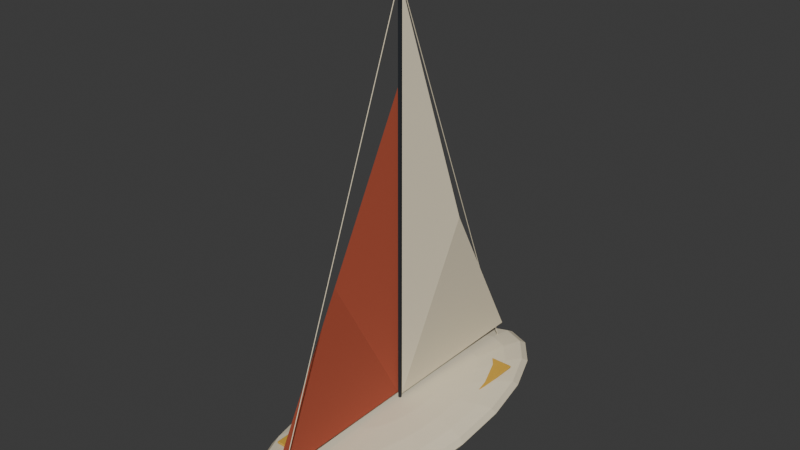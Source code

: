 # Source: sailboat.blend  (saved by Blender 5.2.45; exported with 4.5.12 LTS)
import bpy
from mathutils import Matrix  # noqa: F401  (used for matrix-valued properties, if any)

bpy.ops.wm.read_factory_settings(use_empty=True)
scene = bpy.context.scene
scene.name = 'Scene'

# ---- collections
col_collection = bpy.data.collections.new('Collection'); scene.collection.children.link(col_collection)

# ---- materials (node trees are filled in below, after node groups)
mat_ivory = bpy.data.materials.new('ivory')
mat_ivory.diffuse_color = (0.855, 0.7605, 0.5583, 1.0)
mat_yellow = bpy.data.materials.new('yellow')
mat_yellow.diffuse_color = (0.6724, 0.3916, 0.04519, 1.0)
mat_ink = bpy.data.materials.new('ink')
mat_ink.diffuse_color = (0.01444, 0.0185, 0.02416, 1.0)
mat_red = bpy.data.materials.new('red')
mat_red.diffuse_color = (0.4233, 0.07619, 0.03689, 1.0)

# ---- material node trees
mat_ivory.use_nodes = True; mat_ivory.node_tree.nodes.clear()
_N = mat_ivory.node_tree.nodes; _L = mat_ivory.node_tree.links
n0 = _N.new('ShaderNodeBsdfPrincipled'); n0.name = 'Principled BSDF'; n0.location = (-200, 100)
n0.inputs[0].default_value = (0.855, 0.7605, 0.5583, 1.0)
n0.inputs[2].default_value = 0.82
n0.inputs[10].default_value = 0.005
n1 = _N.new('ShaderNodeOutputMaterial'); n1.name = 'Material Output'; n1.location = (200, 100)
_L.new(n0.outputs[0], n1.inputs[0])
n1.is_active_output = True
mat_yellow.use_nodes = True; mat_yellow.node_tree.nodes.clear()
_N = mat_yellow.node_tree.nodes; _L = mat_yellow.node_tree.links
n0 = _N.new('ShaderNodeBsdfPrincipled'); n0.name = 'Principled BSDF'; n0.location = (-200, 100)
n0.inputs[0].default_value = (0.6724, 0.3916, 0.04519, 1.0)
n0.inputs[2].default_value = 0.82
n0.inputs[10].default_value = 0.005
n1 = _N.new('ShaderNodeOutputMaterial'); n1.name = 'Material Output'; n1.location = (200, 100)
_L.new(n0.outputs[0], n1.inputs[0])
n1.is_active_output = True
mat_ink.use_nodes = True; mat_ink.node_tree.nodes.clear()
_N = mat_ink.node_tree.nodes; _L = mat_ink.node_tree.links
n0 = _N.new('ShaderNodeBsdfPrincipled'); n0.name = 'Principled BSDF'; n0.location = (-200, 100)
n0.inputs[0].default_value = (0.01444, 0.0185, 0.02416, 1.0)
n0.inputs[2].default_value = 0.82
n0.inputs[10].default_value = 0.005
n1 = _N.new('ShaderNodeOutputMaterial'); n1.name = 'Material Output'; n1.location = (200, 100)
_L.new(n0.outputs[0], n1.inputs[0])
n1.is_active_output = True
mat_red.use_nodes = True; mat_red.node_tree.nodes.clear()
_N = mat_red.node_tree.nodes; _L = mat_red.node_tree.links
n0 = _N.new('ShaderNodeBsdfPrincipled'); n0.name = 'Principled BSDF'; n0.location = (-200, 100)
n0.inputs[0].default_value = (0.4233, 0.07619, 0.03689, 1.0)
n0.inputs[2].default_value = 0.82
n0.inputs[10].default_value = 0.005
n1 = _N.new('ShaderNodeOutputMaterial'); n1.name = 'Material Output'; n1.location = (200, 100)
_L.new(n0.outputs[0], n1.inputs[0])
n1.is_active_output = True

# ---- world
world_world = bpy.data.worlds.new('World'); scene.world = world_world
world_world.use_nodes = True; world_world.node_tree.nodes.clear()
_N = world_world.node_tree.nodes; _L = world_world.node_tree.links
n0 = _N.new('ShaderNodeOutputWorld'); n0.name = 'World Output'; n0.location = (200, 100)
n1 = _N.new('ShaderNodeBackground'); n1.name = 'Background'; n1.location = (-200, 100)
n1.inputs[0].default_value = (0.05088, 0.05088, 0.05088, 1.0)
_L.new(n1.outputs[0], n0.inputs[0])
n0.is_active_output = True
world_world.color = (0.05088, 0.05088, 0.05088)
world_world.sun_shadow_jitter_overblur = 0.0

# ---- meshes
me_sphere_004 = bpy.data.meshes.new('Sphere.004')
me_sphere_004.from_pydata([(0.0, 0.0, 0.8), (0.0, 4.702, 0.6472), (0.0, 6.472, 0.4702), (0.0, 7.608, 0.2472), (0.0, 8.0, 0.0), (0.0, 6.472, -0.4702), (0.0, 4.702, -0.6472), (0.0, 0.0, -0.8), (0.3056, 2.351, 0.7608), (0.5812, 4.472, 0.6472), (0.8, 6.155, 0.4702), (0.9405, 7.236, 0.2472), (0.9889, 7.608, 0.0), (0.9405, 7.236, -0.2472), (0.8, 6.155, -0.4702), (0.5812, 4.472, -0.6472), (0.3056, 2.351, -0.7608), (0.5812, 2.0, 0.7608), (1.106, 3.804, 0.6472), (1.522, 5.236, 0.4702), (1.789, 6.155, 0.2472), (1.881, 6.472, 0.0), (1.789, 6.155, -0.2472), (1.522, 5.236, -0.4702), (1.106, 3.804, -0.6472), (0.5812, 2.0, -0.7608), (0.8, 1.453, 0.7608), (1.522, 2.764, 0.6472), (2.094, 3.804, 0.4702), (2.462, 4.472, 0.2472), (2.589, 4.702, 0.0), (2.462, 4.472, -0.2472), (2.094, 3.804, -0.4702), (1.522, 2.764, -0.6472), (0.8, 1.453, -0.7608), (0.9405, 0.7639, 0.7608), (1.789, 1.453, 0.6472), (2.462, 2.0, 0.4702), (2.894, 2.351, 0.2472), (3.043, 2.472, 0.0), (2.894, 2.351, -0.2472), (2.462, 2.0, -0.4702), (1.789, 1.453, -0.6472), (0.9405, 0.7639, -0.7608), (0.9889, 0.0, 0.7608), (1.881, 0.0, 0.6472), (2.589, 1.192e-07, 0.4702), (3.043, 0.0, 0.2472), (3.2, -2.384e-07, 0.0), (3.043, 0.0, -0.2472), (2.589, 1.192e-07, -0.4702), (1.881, 0.0, -0.6472), (0.9889, 0.0, -0.7608), (0.9405, -0.7639, 0.7608), (1.789, -1.453, 0.6472), (2.462, -2.0, 0.4702), (2.894, -2.351, 0.2472), (3.043, -2.472, 0.0), (2.894, -2.351, -0.2472), (2.462, -2.0, -0.4702), (1.789, -1.453, -0.6472), (0.9405, -0.7639, -0.7608), (0.8, -1.453, 0.7608), (1.522, -2.764, 0.6472), (2.094, -3.804, 0.4702), (2.462, -4.472, 0.2472), (2.589, -4.702, 0.0), (2.462, -4.472, -0.2472), (2.094, -3.804, -0.4702), (1.522, -2.764, -0.6472), (0.8, -1.453, -0.7608), (0.5812, -2.0, 0.7608), (1.106, -3.804, 0.6472), (1.522, -5.236, 0.4702), (1.789, -6.155, 0.2472), (1.881, -6.472, 0.0), (1.789, -6.155, -0.2472), (1.522, -5.236, -0.4702), (1.106, -3.804, -0.6472), (0.5812, -2.0, -0.7608), (0.3056, -2.351, 0.7608), (0.5812, -4.472, 0.6472), (0.8, -6.155, 0.4702), (0.9405, -7.236, 0.2472), (0.9889, -7.608, 0.0), (0.9405, -7.236, -0.2472), (0.8, -6.155, -0.4702), (0.5812, -4.472, -0.6472), (0.3056, -2.351, -0.7608), (0.0, -2.472, 0.7608), (-4.768e-08, -4.702, 0.6472), (0.0, -6.472, 0.4702), (-9.537e-08, -7.608, 0.2472), (0.0, -8.0, 0.0), (-9.537e-08, -7.608, -0.2472), (0.0, -6.472, -0.4702), (-4.768e-08, -4.702, -0.6472), (0.0, -2.472, -0.7608), (-0.3056, -2.351, 0.7608), (-0.5812, -4.472, 0.6472), (-0.8, -6.155, 0.4702), (-0.9405, -7.236, 0.2472), (-0.9889, -7.608, 0.0), (-0.9405, -7.236, -0.2472), (-0.8, -6.155, -0.4702), (-0.5812, -4.472, -0.6472), (-0.3056, -2.351, -0.7608), (-0.5812, -2.0, 0.7608), (-1.106, -3.804, 0.6472), (-1.522, -5.236, 0.4702), (-1.789, -6.155, 0.2472), (-1.881, -6.472, 0.0), (-1.789, -6.155, -0.2472), (-1.522, -5.236, -0.4702), (-1.106, -3.804, -0.6472), (-0.5812, -2.0, -0.7608), (-0.8, -1.453, 0.7608), (-1.522, -2.764, 0.6472), (-2.094, -3.804, 0.4702), (-2.462, -4.472, 0.2472), (-2.589, -4.702, 0.0), (-2.462, -4.472, -0.2472), (-2.094, -3.804, -0.4702), (-1.522, -2.764, -0.6472), (-0.8, -1.453, -0.7608), (-0.9405, -0.7639, 0.7608), (-1.789, -1.453, 0.6472), (-2.462, -2.0, 0.4702), (-2.894, -2.351, 0.2472), (-3.043, -2.472, 0.0), (-2.894, -2.351, -0.2472), (-2.462, -2.0, -0.4702), (-1.789, -1.453, -0.6472), (-0.9405, -0.7639, -0.7608), (-0.9889, -5.96e-08, 0.7608), (-1.881, 1.192e-07, 0.6472), (-2.589, 0.0, 0.4702), (-3.043, 2.384e-07, 0.2472), (-3.2, 0.0, 0.0), (-3.043, 2.384e-07, -0.2472), (-2.589, 0.0, -0.4702), (-1.881, 1.192e-07, -0.6472), (-0.9889, -5.96e-08, -0.7608), (-0.9405, 0.7639, 0.7608), (-1.789, 1.453, 0.6472), (-2.462, 2.0, 0.4702), (-2.894, 2.351, 0.2472), (-3.043, 2.472, 0.0), (-2.894, 2.351, -0.2472), (-2.462, 2.0, -0.4702), (-1.789, 1.453, -0.6472), (-0.9405, 0.7639, -0.7608), (-0.8, 1.453, 0.7608), (-1.522, 2.764, 0.6472), (-2.094, 3.804, 0.4702), (-2.462, 4.472, 0.2472), (-2.589, 4.702, 0.0), (-2.462, 4.472, -0.2472), (-2.094, 3.804, -0.4702), (-1.522, 2.764, -0.6472), (-0.8, 1.453, -0.7608), (-0.5812, 2.0, 0.7608), (-1.106, 3.804, 0.6472), (-1.522, 5.236, 0.4702), (-1.789, 6.155, 0.2472), (-1.881, 6.472, 0.0), (-1.789, 6.155, -0.2472), (-1.522, 5.236, -0.4702), (-1.106, 3.804, -0.6472), (-0.5812, 2.0, -0.7608), (-0.3056, 2.351, 0.7608), (-0.5812, 4.472, 0.6472), (-0.8, 6.155, 0.4702), (-0.9405, 7.236, 0.2472), (-0.9889, 7.608, 0.0), (-0.9405, 7.236, -0.2472), (-0.8, 6.155, -0.4702), (-0.5812, 4.472, -0.6472), (-0.3056, 2.351, -0.7608), (-2.384e-08, 2.472, 0.7608), (9.537e-08, 7.608, -0.2472), (-2.384e-08, 2.472, -0.7608)], [], [(180, 4, 12, 13), (2, 1, 9, 10), (7, 181, 16), (5, 180, 13, 14), (3, 2, 10, 11), (179, 0, 8), (6, 5, 14, 15), (4, 3, 11, 12), (1, 179, 8, 9), (181, 6, 15, 16), (10, 9, 18, 19), (7, 16, 25), (14, 13, 22, 23), (11, 10, 19, 20), (8, 0, 17), (15, 14, 23, 24), (12, 11, 20, 21), (9, 8, 17, 18), (16, 15, 24, 25), (13, 12, 21, 22), (25, 24, 33, 34), (22, 21, 30, 31), (19, 18, 27, 28), (7, 25, 34), (23, 22, 31, 32), (20, 19, 28, 29), (17, 0, 26), (24, 23, 32, 33), (21, 20, 29, 30), (18, 17, 26, 27), (30, 29, 38, 39), (27, 26, 35, 36), (34, 33, 42, 43), (31, 30, 39, 40), (28, 27, 36, 37), (7, 34, 43), (32, 31, 40, 41), (29, 28, 37, 38), (26, 0, 35), (33, 32, 41, 42), (35, 0, 44), (42, 41, 50, 51), (39, 38, 47, 48), (36, 35, 44, 45), (43, 42, 51, 52), (40, 39, 48, 49), (37, 36, 45, 46), (7, 43, 52), (41, 40, 49, 50), (38, 37, 46, 47), (47, 46, 55, 56), (44, 0, 53), (51, 50, 59, 60), (48, 47, 56, 57), (45, 44, 53, 54), (52, 51, 60, 61), (49, 48, 57, 58), (46, 45, 54, 55), (7, 52, 61), (50, 49, 58, 59), (7, 61, 70), (59, 58, 67, 68), (56, 55, 64, 65), (53, 0, 62), (60, 59, 68, 69), (57, 56, 65, 66), (54, 53, 62, 63), (61, 60, 69, 70), (58, 57, 66, 67), (55, 54, 63, 64), (67, 66, 75, 76), (64, 63, 72, 73), (7, 70, 79), (68, 67, 76, 77), (65, 64, 73, 74), (62, 0, 71), (69, 68, 77, 78), (66, 65, 74, 75), (63, 62, 71, 72), (70, 69, 78, 79), (72, 71, 80, 81), (79, 78, 87, 88), (76, 75, 84, 85), (73, 72, 81, 82), (7, 79, 88), (77, 76, 85, 86), (74, 73, 82, 83), (71, 0, 80), (78, 77, 86, 87), (75, 74, 83, 84), (84, 83, 92, 93), (81, 80, 89, 90), (88, 87, 96, 97), (85, 84, 93, 94), (82, 81, 90, 91), (7, 88, 97), (86, 85, 94, 95), (83, 82, 91, 92), (80, 0, 89), (87, 86, 95, 96), (89, 0, 98), (96, 95, 104, 105), (93, 92, 101, 102), (90, 89, 98, 99), (97, 96, 105, 106), (94, 93, 102, 103), (91, 90, 99, 100), (7, 97, 106), (95, 94, 103, 104), (92, 91, 100, 101), (104, 103, 112, 113), (101, 100, 109, 110), (98, 0, 107), (105, 104, 113, 114), (102, 101, 110, 111), (99, 98, 107, 108), (106, 105, 114, 115), (103, 102, 111, 112), (100, 99, 108, 109), (7, 106, 115), (109, 108, 117, 118), (7, 115, 124), (113, 112, 121, 122), (110, 109, 118, 119), (107, 0, 116), (114, 113, 122, 123), (111, 110, 119, 120), (108, 107, 116, 117), (115, 114, 123, 124), (112, 111, 120, 121), (121, 120, 129, 130), (118, 117, 126, 127), (7, 124, 133), (122, 121, 130, 131), (119, 118, 127, 128), (116, 0, 125), (123, 122, 131, 132), (120, 119, 128, 129), (117, 116, 125, 126), (124, 123, 132, 133), (126, 125, 134, 135), (133, 132, 141, 142), (130, 129, 138, 139), (127, 126, 135, 136), (7, 133, 142), (131, 130, 139, 140), (128, 127, 136, 137), (125, 0, 134), (132, 131, 140, 141), (129, 128, 137, 138), (141, 140, 149, 150), (138, 137, 146, 147), (135, 134, 143, 144), (142, 141, 150, 151), (139, 138, 147, 148), (136, 135, 144, 145), (7, 142, 151), (140, 139, 148, 149), (137, 136, 145, 146), (134, 0, 143), (146, 145, 154, 155), (143, 0, 152), (150, 149, 158, 159), (147, 146, 155, 156), (144, 143, 152, 153), (151, 150, 159, 160), (148, 147, 156, 157), (145, 144, 153, 154), (7, 151, 160), (149, 148, 157, 158), (158, 157, 166, 167), (155, 154, 163, 164), (152, 0, 161), (159, 158, 167, 168), (156, 155, 164, 165), (153, 152, 161, 162), (160, 159, 168, 169), (157, 156, 165, 166), (154, 153, 162, 163), (7, 160, 169), (163, 162, 171, 172), (7, 169, 178), (167, 166, 175, 176), (164, 163, 172, 173), (161, 0, 170), (168, 167, 176, 177), (165, 164, 173, 174), (162, 161, 170, 171), (169, 168, 177, 178), (166, 165, 174, 175), (178, 177, 6, 181), (175, 174, 4, 180), (172, 171, 1, 2), (7, 178, 181), (176, 175, 180, 5), (173, 172, 2, 3), (170, 0, 179), (177, 176, 5, 6), (174, 173, 3, 4), (171, 170, 179, 1)])
_uv = me_sphere_004.uv_layers.new(name='UVMap')
_uv.uv.foreach_set('vector', [0.75, 0.4, 0.75, 0.5, 0.7, 0.5, 0.7, 0.4, 0.75, 0.7, 0.75, 0.8, 0.7, 0.8, 0.7, 0.7, 0.725, 5.96e-08, 0.75, 0.1, 0.7, 0.1, 0.75, 0.3, 0.75, 0.4, 0.7, 0.4, 0.7, 0.3, 0.75, 0.6, 0.75, 0.7, 0.7, 0.7, 0.7, 0.6, 0.75, 0.9, 0.725, 1.0, 0.7, 0.9, 0.75, 0.2, 0.75, 0.3, 0.7, 0.3, 0.7, 0.2, 0.75, 0.5, 0.75, 0.6, 0.7, 0.6, 0.7, 0.5, 0.75, 0.8, 0.75, 0.9, 0.7, 0.9, 0.7, 0.8, 0.75, 0.1, 0.75, 0.2, 0.7, 0.2, 0.7, 0.1, 0.7, 0.7, 0.7, 0.8, 0.65, 0.8, 0.65, 0.7, 0.675, 5.96e-08, 0.7, 0.1, 0.65, 0.1, 0.7, 0.3, 0.7, 0.4, 0.65, 0.4, 0.65, 0.3, 0.7, 0.6, 0.7, 0.7, 0.65, 0.7, 0.65, 0.6, 0.7, 0.9, 0.675, 1.0, 0.65, 0.9, 0.7, 0.2, 0.7, 0.3, 0.65, 0.3, 0.65, 0.2, 0.7, 0.5, 0.7, 0.6, 0.65, 0.6, 0.65, 0.5, 0.7, 0.8, 0.7, 0.9, 0.65, 0.9, 0.65, 0.8, 0.7, 0.1, 0.7, 0.2, 0.65, 0.2, 0.65, 0.1, 0.7, 0.4, 0.7, 0.5, 0.65, 0.5, 0.65, 0.4, 0.65, 0.1, 0.65, 0.2, 0.6, 0.2, 0.6, 0.1, 0.65, 0.4, 0.65, 0.5, 0.6, 0.5, 0.6, 0.4, 0.65, 0.7, 0.65, 0.8, 0.6, 0.8, 0.6, 0.7, 0.625, 5.96e-08, 0.65, 0.1, 0.6, 0.1, 0.65, 0.3, 0.65, 0.4, 0.6, 0.4, 0.6, 0.3, 0.65, 0.6, 0.65, 0.7, 0.6, 0.7, 0.6, 0.6, 0.65, 0.9, 0.625, 1.0, 0.6, 0.9, 0.65, 0.2, 0.65, 0.3, 0.6, 0.3, 0.6, 0.2, 0.65, 0.5, 0.65, 0.6, 0.6, 0.6, 0.6, 0.5, 0.65, 0.8, 0.65, 0.9, 0.6, 0.9, 0.6, 0.8, 0.6, 0.5, 0.6, 0.6, 0.55, 0.6, 0.55, 0.5, 0.6, 0.8, 0.6, 0.9, 0.55, 0.9, 0.55, 0.8, 0.6, 0.1, 0.6, 0.2, 0.55, 0.2, 0.55, 0.1, 0.6, 0.4, 0.6, 0.5, 0.55, 0.5, 0.55, 0.4, 0.6, 0.7, 0.6, 0.8, 0.55, 0.8, 0.55, 0.7, 0.575, 5.96e-08, 0.6, 0.1, 0.55, 0.1, 0.6, 0.3, 0.6, 0.4, 0.55, 0.4, 0.55, 0.3, 0.6, 0.6, 0.6, 0.7, 0.55, 0.7, 0.55, 0.6, 0.6, 0.9, 0.575, 1.0, 0.55, 0.9, 0.6, 0.2, 0.6, 0.3, 0.55, 0.3, 0.55, 0.2, 0.55, 0.9, 0.525, 1.0, 0.5, 0.9, 0.55, 0.2, 0.55, 0.3, 0.5, 0.3, 0.5, 0.2, 0.55, 0.5, 0.55, 0.6, 0.5, 0.6, 0.5, 0.5, 0.55, 0.8, 0.55, 0.9, 0.5, 0.9, 0.5, 0.8, 0.55, 0.1, 0.55, 0.2, 0.5, 0.2, 0.5, 0.1, 0.55, 0.4, 0.55, 0.5, 0.5, 0.5, 0.5, 0.4, 0.55, 0.7, 0.55, 0.8, 0.5, 0.8, 0.5, 0.7, 0.525, 5.96e-08, 0.55, 0.1, 0.5, 0.1, 0.55, 0.3, 0.55, 0.4, 0.5, 0.4, 0.5, 0.3, 0.55, 0.6, 0.55, 0.7, 0.5, 0.7, 0.5, 0.6, 0.5, 0.6, 0.5, 0.7, 0.45, 0.7, 0.45, 0.6, 0.5, 0.9, 0.475, 1.0, 0.45, 0.9, 0.5, 0.2, 0.5, 0.3, 0.45, 0.3, 0.45, 0.2, 0.5, 0.5, 0.5, 0.6, 0.45, 0.6, 0.45, 0.5, 0.5, 0.8, 0.5, 0.9, 0.45, 0.9, 0.45, 0.8, 0.5, 0.1, 0.5, 0.2, 0.45, 0.2, 0.45, 0.1, 0.5, 0.4, 0.5, 0.5, 0.45, 0.5, 0.45, 0.4, 0.5, 0.7, 0.5, 0.8, 0.45, 0.8, 0.45, 0.7, 0.475, 5.96e-08, 0.5, 0.1, 0.45, 0.1, 0.5, 0.3, 0.5, 0.4, 0.45, 0.4, 0.45, 0.3, 0.425, 5.96e-08, 0.45, 0.1, 0.4, 0.1, 0.45, 0.3, 0.45, 0.4, 0.4, 0.4, 0.4, 0.3, 0.45, 0.6, 0.45, 0.7, 0.4, 0.7, 0.4, 0.6, 0.45, 0.9, 0.425, 1.0, 0.4, 0.9, 0.45, 0.2, 0.45, 0.3, 0.4, 0.3, 0.4, 0.2, 0.45, 0.5, 0.45, 0.6, 0.4, 0.6, 0.4, 0.5, 0.45, 0.8, 0.45, 0.9, 0.4, 0.9, 0.4, 0.8, 0.45, 0.1, 0.45, 0.2, 0.4, 0.2, 0.4, 0.1, 0.45, 0.4, 0.45, 0.5, 0.4, 0.5, 0.4, 0.4, 0.45, 0.7, 0.45, 0.8, 0.4, 0.8, 0.4, 0.7, 0.4, 0.4, 0.4, 0.5, 0.35, 0.5, 0.35, 0.4, 0.4, 0.7, 0.4, 0.8, 0.35, 0.8, 0.35, 0.7, 0.375, 5.96e-08, 0.4, 0.1, 0.35, 0.1, 0.4, 0.3, 0.4, 0.4, 0.35, 0.4, 0.35, 0.3, 0.4, 0.6, 0.4, 0.7, 0.35, 0.7, 0.35, 0.6, 0.4, 0.9, 0.375, 1.0, 0.35, 0.9, 0.4, 0.2, 0.4, 0.3, 0.35, 0.3, 0.35, 0.2, 0.4, 0.5, 0.4, 0.6, 0.35, 0.6, 0.35, 0.5, 0.4, 0.8, 0.4, 0.9, 0.35, 0.9, 0.35, 0.8, 0.4, 0.1, 0.4, 0.2, 0.35, 0.2, 0.35, 0.1, 0.35, 0.8, 0.35, 0.9, 0.3, 0.9, 0.3, 0.8, 0.35, 0.1, 0.35, 0.2, 0.3, 0.2, 0.3, 0.1, 0.35, 0.4, 0.35, 0.5, 0.3, 0.5, 0.3, 0.4, 0.35, 0.7, 0.35, 0.8, 0.3, 0.8, 0.3, 0.7, 0.325, 5.96e-08, 0.35, 0.1, 0.3, 0.1, 0.35, 0.3, 0.35, 0.4, 0.3, 0.4, 0.3, 0.3, 0.35, 0.6, 0.35, 0.7, 0.3, 0.7, 0.3, 0.6, 0.35, 0.9, 0.325, 1.0, 0.3, 0.9, 0.35, 0.2, 0.35, 0.3, 0.3, 0.3, 0.3, 0.2, 0.35, 0.5, 0.35, 0.6, 0.3, 0.6, 0.3, 0.5, 0.3, 0.5, 0.3, 0.6, 0.25, 0.6, 0.25, 0.5, 0.3, 0.8, 0.3, 0.9, 0.25, 0.9, 0.25, 0.8, 0.3, 0.1, 0.3, 0.2, 0.25, 0.2, 0.25, 0.1, 0.3, 0.4, 0.3, 0.5, 0.25, 0.5, 0.25, 0.4, 0.3, 0.7, 0.3, 0.8, 0.25, 0.8, 0.25, 0.7, 0.275, 5.96e-08, 0.3, 0.1, 0.25, 0.1, 0.3, 0.3, 0.3, 0.4, 0.25, 0.4, 0.25, 0.3, 0.3, 0.6, 0.3, 0.7, 0.25, 0.7, 0.25, 0.6, 0.3, 0.9, 0.275, 1.0, 0.25, 0.9, 0.3, 0.2, 0.3, 0.3, 0.25, 0.3, 0.25, 0.2, 0.25, 0.9, 0.225, 1.0, 0.2, 0.9, 0.25, 0.2, 0.25, 0.3, 0.2, 0.3, 0.2, 0.2, 0.25, 0.5, 0.25, 0.6, 0.2, 0.6, 0.2, 0.5, 0.25, 0.8, 0.25, 0.9, 0.2, 0.9, 0.2, 0.8, 0.25, 0.1, 0.25, 0.2, 0.2, 0.2, 0.2, 0.1, 0.25, 0.4, 0.25, 0.5, 0.2, 0.5, 0.2, 0.4, 0.25, 0.7, 0.25, 0.8, 0.2, 0.8, 0.2, 0.7, 0.225, 5.96e-08, 0.25, 0.1, 0.2, 0.1, 0.25, 0.3, 0.25, 0.4, 0.2, 0.4, 0.2, 0.3, 0.25, 0.6, 0.25, 0.7, 0.2, 0.7, 0.2, 0.6, 0.2, 0.3, 0.2, 0.4, 0.15, 0.4, 0.15, 0.3, 0.2, 0.6, 0.2, 0.7, 0.15, 0.7, 0.15, 0.6, 0.2, 0.9, 0.175, 1.0, 0.15, 0.9, 0.2, 0.2, 0.2, 0.3, 0.15, 0.3, 0.15, 0.2, 0.2, 0.5, 0.2, 0.6, 0.15, 0.6, 0.15, 0.5, 0.2, 0.8, 0.2, 0.9, 0.15, 0.9, 0.15, 0.8, 0.2, 0.1, 0.2, 0.2, 0.15, 0.2, 0.15, 0.1, 0.2, 0.4, 0.2, 0.5, 0.15, 0.5, 0.15, 0.4, 0.2, 0.7, 0.2, 0.8, 0.15, 0.8, 0.15, 0.7, 0.175, 5.96e-08, 0.2, 0.1, 0.15, 0.1, 0.15, 0.7, 0.15, 0.8, 0.1, 0.8, 0.1, 0.7, 0.125, 5.96e-08, 0.15, 0.1, 0.1, 0.1, 0.15, 0.3, 0.15, 0.4, 0.1, 0.4, 0.1, 0.3, 0.15, 0.6, 0.15, 0.7, 0.1, 0.7, 0.1, 0.6, 0.15, 0.9, 0.125, 1.0, 0.1, 0.9, 0.15, 0.2, 0.15, 0.3, 0.1, 0.3, 0.1, 0.2, 0.15, 0.5, 0.15, 0.6, 0.1, 0.6, 0.1, 0.5, 0.15, 0.8, 0.15, 0.9, 0.1, 0.9, 0.1, 0.8, 0.15, 0.1, 0.15, 0.2, 0.1, 0.2, 0.1, 0.1, 0.15, 0.4, 0.15, 0.5, 0.1, 0.5, 0.1, 0.4, 0.1, 0.4, 0.1, 0.5, 0.05, 0.5, 0.05, 0.4, 0.1, 0.7, 0.1, 0.8, 0.05, 0.8, 0.05, 0.7, 0.075, 5.96e-08, 0.1, 0.1, 0.05, 0.1, 0.1, 0.3, 0.1, 0.4, 0.05, 0.4, 0.05, 0.3, 0.1, 0.6, 0.1, 0.7, 0.05, 0.7, 0.05, 0.6, 0.1, 0.9, 0.075, 1.0, 0.05, 0.9, 0.1, 0.2, 0.1, 0.3, 0.05, 0.3, 0.05, 0.2, 0.1, 0.5, 0.1, 0.6, 0.05, 0.6, 0.05, 0.5, 0.1, 0.8, 0.1, 0.9, 0.05, 0.9, 0.05, 0.8, 0.1, 0.1, 0.1, 0.2, 0.05, 0.2, 0.05, 0.1, 0.05, 0.8, 0.05, 0.9, 2.98e-08, 0.9, 0.0, 0.8, 0.05, 0.1, 0.05, 0.2, 0.0, 0.2, 2.98e-08, 0.1, 0.05, 0.4, 0.05, 0.5, 0.0, 0.5, 0.0, 0.4, 0.05, 0.7, 0.05, 0.8, 0.0, 0.8, 0.0, 0.7, 0.025, 5.96e-08, 0.05, 0.1, 2.98e-08, 0.1, 0.05, 0.3, 0.05, 0.4, 0.0, 0.4, 0.0, 0.3, 0.05, 0.6, 0.05, 0.7, 0.0, 0.7, 0.0, 0.6, 0.05, 0.9, 0.025, 1.0, 2.98e-08, 0.9, 0.05, 0.2, 0.05, 0.3, 0.0, 0.3, 0.0, 0.2, 0.05, 0.5, 0.05, 0.6, 0.0, 0.6, 0.0, 0.5, 1.0, 0.2, 1.0, 0.3, 0.95, 0.3, 0.95, 0.2, 1.0, 0.5, 1.0, 0.6, 0.95, 0.6, 0.95, 0.5, 1.0, 0.8, 1.0, 0.9, 0.95, 0.9, 0.95, 0.8, 1.0, 0.1, 1.0, 0.2, 0.95, 0.2, 0.95, 0.1, 1.0, 0.4, 1.0, 0.5, 0.95, 0.5, 0.95, 0.4, 1.0, 0.7, 1.0, 0.8, 0.95, 0.8, 0.95, 0.7, 0.975, 5.96e-08, 1.0, 0.1, 0.95, 0.1, 1.0, 0.3, 1.0, 0.4, 0.95, 0.4, 0.95, 0.3, 1.0, 0.6, 1.0, 0.7, 0.95, 0.7, 0.95, 0.6, 1.0, 0.9, 0.975, 1.0, 0.95, 0.9, 0.95, 0.6, 0.95, 0.7, 0.9, 0.7, 0.9, 0.6, 0.95, 0.9, 0.925, 1.0, 0.9, 0.9, 0.95, 0.2, 0.95, 0.3, 0.9, 0.3, 0.9, 0.2, 0.95, 0.5, 0.95, 0.6, 0.9, 0.6, 0.9, 0.5, 0.95, 0.8, 0.95, 0.9, 0.9, 0.9, 0.9, 0.8, 0.95, 0.1, 0.95, 0.2, 0.9, 0.2, 0.9, 0.1, 0.95, 0.4, 0.95, 0.5, 0.9, 0.5, 0.9, 0.4, 0.95, 0.7, 0.95, 0.8, 0.9, 0.8, 0.9, 0.7, 0.925, 5.96e-08, 0.95, 0.1, 0.9, 0.1, 0.95, 0.3, 0.95, 0.4, 0.9, 0.4, 0.9, 0.3, 0.9, 0.3, 0.9, 0.4, 0.85, 0.4, 0.85, 0.3, 0.9, 0.6, 0.9, 0.7, 0.85, 0.7, 0.85, 0.6, 0.9, 0.9, 0.875, 1.0, 0.85, 0.9, 0.9, 0.2, 0.9, 0.3, 0.85, 0.3, 0.85, 0.2, 0.9, 0.5, 0.9, 0.6, 0.85, 0.6, 0.85, 0.5, 0.9, 0.8, 0.9, 0.9, 0.85, 0.9, 0.85, 0.8, 0.9, 0.1, 0.9, 0.2, 0.85, 0.2, 0.85, 0.1, 0.9, 0.4, 0.9, 0.5, 0.85, 0.5, 0.85, 0.4, 0.9, 0.7, 0.9, 0.8, 0.85, 0.8, 0.85, 0.7, 0.875, 5.96e-08, 0.9, 0.1, 0.85, 0.1, 0.85, 0.7, 0.85, 0.8, 0.8, 0.8, 0.8, 0.7, 0.825, 5.96e-08, 0.85, 0.1, 0.8, 0.1, 0.85, 0.3, 0.85, 0.4, 0.8, 0.4, 0.8, 0.3, 0.85, 0.6, 0.85, 0.7, 0.8, 0.7, 0.8, 0.6, 0.85, 0.9, 0.825, 1.0, 0.8, 0.9, 0.85, 0.2, 0.85, 0.3, 0.8, 0.3, 0.8, 0.2, 0.85, 0.5, 0.85, 0.6, 0.8, 0.6, 0.8, 0.5, 0.85, 0.8, 0.85, 0.9, 0.8, 0.9, 0.8, 0.8, 0.85, 0.1, 0.85, 0.2, 0.8, 0.2, 0.8, 0.1, 0.85, 0.4, 0.85, 0.5, 0.8, 0.5, 0.8, 0.4, 0.8, 0.1, 0.8, 0.2, 0.75, 0.2, 0.75, 0.1, 0.8, 0.4, 0.8, 0.5, 0.75, 0.5, 0.75, 0.4, 0.8, 0.7, 0.8, 0.8, 0.75, 0.8, 0.75, 0.7, 0.775, 5.96e-08, 0.8, 0.1, 0.75, 0.1, 0.8, 0.3, 0.8, 0.4, 0.75, 0.4, 0.75, 0.3, 0.8, 0.6, 0.8, 0.7, 0.75, 0.7, 0.75, 0.6, 0.8, 0.9, 0.775, 1.0, 0.75, 0.9, 0.8, 0.2, 0.8, 0.3, 0.75, 0.3, 0.75, 0.2, 0.8, 0.5, 0.8, 0.6, 0.75, 0.6, 0.75, 0.5, 0.8, 0.8, 0.8, 0.9, 0.75, 0.9, 0.75, 0.8])
me_sphere_004.materials.append(mat_ivory)
me_sphere_004.update()
me_cube_205 = bpy.data.meshes.new('Cube.205')
me_cube_205.from_pydata([(-2.0, -5.0, -0.05), (-2.0, -5.0, 0.05), (-2.0, 5.0, -0.05), (-2.0, 5.0, 0.05), (2.0, -5.0, -0.05), (2.0, -5.0, 0.05), (2.0, 5.0, -0.05), (2.0, 5.0, 0.05)], [], [(0, 1, 3, 2), (2, 3, 7, 6), (6, 7, 5, 4), (4, 5, 1, 0), (2, 6, 4, 0), (7, 3, 1, 5)])
_uv = me_cube_205.uv_layers.new(name='UVMap')
_uv.uv.foreach_set('vector', [0.375, 0.0, 0.625, 0.0, 0.625, 0.25, 0.375, 0.25, 0.375, 0.25, 0.625, 0.25, 0.625, 0.5, 0.375, 0.5, 0.375, 0.5, 0.625, 0.5, 0.625, 0.75, 0.375, 0.75, 0.375, 0.75, 0.625, 0.75, 0.625, 1.0, 0.375, 1.0, 0.125, 0.5, 0.375, 0.5, 0.375, 0.75, 0.125, 0.75, 0.625, 0.5, 0.875, 0.5, 0.875, 0.75, 0.625, 0.75])
me_cube_205.materials.append(mat_yellow)
me_cube_205.update()
me_cube_206 = bpy.data.meshes.new('Cube.206')
me_cube_206.from_pydata([(-0.055, -0.055, -8.85), (-0.055, -0.055, 8.85), (-0.055, 0.055, -8.85), (-0.055, 0.055, 8.85), (0.055, -0.055, -8.85), (0.055, -0.055, 8.85), (0.055, 0.055, -8.85), (0.055, 0.055, 8.85)], [], [(0, 1, 3, 2), (2, 3, 7, 6), (6, 7, 5, 4), (4, 5, 1, 0), (2, 6, 4, 0), (7, 3, 1, 5)])
_uv = me_cube_206.uv_layers.new(name='UVMap')
_uv.uv.foreach_set('vector', [0.375, 0.0, 0.625, 0.0, 0.625, 0.25, 0.375, 0.25, 0.375, 0.25, 0.625, 0.25, 0.625, 0.5, 0.375, 0.5, 0.375, 0.5, 0.625, 0.5, 0.625, 0.75, 0.375, 0.75, 0.375, 0.75, 0.625, 0.75, 0.625, 1.0, 0.375, 1.0, 0.125, 0.5, 0.375, 0.5, 0.375, 0.75, 0.125, 0.75, 0.625, 0.5, 0.875, 0.5, 0.875, 0.75, 0.625, 0.75])
me_cube_206.materials.append(mat_ink)
me_cube_206.update()
me_mainsail = bpy.data.meshes.new('MainSail')
me_mainsail.from_pydata([(0.1, 0.0, 17.6), (0.6, 2.9, 8.0), (0.1, 7.0, 1.0), (0.1, 0.0, 1.0)], [], [(0, 1, 3), (1, 2, 3)])
me_mainsail.materials.append(mat_ivory)
me_mainsail.update()
me_foresail = bpy.data.meshes.new('ForeSail')
me_foresail.from_pydata([(-0.1, 0.0, 14.0), (-0.6, -3.0, 7.0), (-0.1, -7.0, 1.0), (-0.1, 0.0, 1.0)], [], [(0, 3, 1), (1, 3, 2)])
me_foresail.materials.append(mat_red)
me_foresail.update()
me_cube_207 = bpy.data.meshes.new('Cube.207')
me_cube_207.from_pydata([(-0.0125, -0.0125, -9.657), (-0.0125, -0.0125, 9.657), (-0.0125, 0.0125, -9.657), (-0.0125, 0.0125, 9.657), (0.0125, -0.0125, -9.657), (0.0125, -0.0125, 9.657), (0.0125, 0.0125, -9.657), (0.0125, 0.0125, 9.657)], [], [(0, 1, 3, 2), (2, 3, 7, 6), (6, 7, 5, 4), (4, 5, 1, 0), (2, 6, 4, 0), (7, 3, 1, 5)])
_uv = me_cube_207.uv_layers.new(name='UVMap')
_uv.uv.foreach_set('vector', [0.375, 0.0, 0.625, 0.0, 0.625, 0.25, 0.375, 0.25, 0.375, 0.25, 0.625, 0.25, 0.625, 0.5, 0.375, 0.5, 0.375, 0.5, 0.625, 0.5, 0.625, 0.75, 0.375, 0.75, 0.375, 0.75, 0.625, 0.75, 0.625, 1.0, 0.375, 1.0, 0.125, 0.5, 0.375, 0.5, 0.375, 0.75, 0.125, 0.75, 0.625, 0.5, 0.875, 0.5, 0.875, 0.75, 0.625, 0.75])
me_cube_207.materials.append(mat_ivory)
me_cube_207.update()
me_cube_208 = bpy.data.meshes.new('Cube.208')
me_cube_208.from_pydata([(-0.0125, -0.0125, -9.657), (-0.0125, -0.0125, 9.657), (-0.0125, 0.0125, -9.657), (-0.0125, 0.0125, 9.657), (0.0125, -0.0125, -9.657), (0.0125, -0.0125, 9.657), (0.0125, 0.0125, -9.657), (0.0125, 0.0125, 9.657)], [], [(0, 1, 3, 2), (2, 3, 7, 6), (6, 7, 5, 4), (4, 5, 1, 0), (2, 6, 4, 0), (7, 3, 1, 5)])
_uv = me_cube_208.uv_layers.new(name='UVMap')
_uv.uv.foreach_set('vector', [0.375, 0.0, 0.625, 0.0, 0.625, 0.25, 0.375, 0.25, 0.375, 0.25, 0.625, 0.25, 0.625, 0.5, 0.375, 0.5, 0.375, 0.5, 0.625, 0.5, 0.625, 0.75, 0.375, 0.75, 0.375, 0.75, 0.625, 0.75, 0.625, 1.0, 0.375, 1.0, 0.125, 0.5, 0.375, 0.5, 0.375, 0.75, 0.125, 0.75, 0.625, 0.5, 0.875, 0.5, 0.875, 0.75, 0.625, 0.75])
me_cube_208.materials.append(mat_ivory)
me_cube_208.update()

# ---- objects
ob_hull = bpy.data.objects.new('Hull', me_sphere_004)
ob_deck = bpy.data.objects.new('Deck', me_cube_205)
ob_mast = bpy.data.objects.new('Mast', me_cube_206)
ob_mainsail = bpy.data.objects.new('MainSail', me_mainsail)
ob_foresail = bpy.data.objects.new('ForeSail', me_foresail)
ob_rigging = bpy.data.objects.new('Rigging', me_cube_207)
ob_rigging_001 = bpy.data.objects.new('Rigging.001', me_cube_208)

# ---- transforms, parenting, visibility, modifiers, constraints
ob_hull.location = (0.0, 0.0, 0.0)
ob_deck.location = (0.0, 0.0, 0.5)
_m = ob_deck.modifiers.new('Authored edge radius', 'BEVEL')
_m.width = 0.04
_m.width_pct = 0.04
_m.segments = 3
_m = ob_deck.modifiers.new('Weighted body normals', 'WEIGHTED_NORMAL')
ob_mast.location = (0.0, 0.0, 9.15)
ob_mast.rotation_euler = (0.0, -0.0, 3.142)
_m = ob_mast.modifiers.new('Authored edge radius', 'BEVEL')
_m.width = 0.0165
_m.width_pct = 0.0165
_m.segments = 3
_m = ob_mast.modifiers.new('Weighted body normals', 'WEIGHTED_NORMAL')
ob_mainsail.location = (0.0, 0.0, 0.0)
ob_foresail.location = (0.0, 0.0, 0.0)
ob_rigging.location = (0.0, -3.5, 9.0)
ob_rigging.rotation_euler = (2.771, -0.0, 0.0)
_m = ob_rigging.modifiers.new('Authored edge radius', 'BEVEL')
_m.width = 0.00375
_m.width_pct = 0.00375
_m.segments = 3
_m = ob_rigging.modifiers.new('Weighted body normals', 'WEIGHTED_NORMAL')
ob_rigging_001.location = (0.0, 3.5, 9.0)
ob_rigging_001.rotation_euler = (-0.3709, 3.142, 1.407e-07)
_m = ob_rigging_001.modifiers.new('Authored edge radius', 'BEVEL')
_m.width = 0.00375
_m.width_pct = 0.00375
_m.segments = 3
_m = ob_rigging_001.modifiers.new('Weighted body normals', 'WEIGHTED_NORMAL')

# ---- collection membership
col_collection.objects.link(ob_hull)
col_collection.objects.link(ob_deck)
col_collection.objects.link(ob_mast)
col_collection.objects.link(ob_mainsail)
col_collection.objects.link(ob_foresail)
col_collection.objects.link(ob_rigging)
col_collection.objects.link(ob_rigging_001)

# ---- scene / render settings (as saved in the file)
scene.frame_start = 1; scene.frame_end = 250; scene.frame_set(1)
scene.render.engine = 'BLENDER_EEVEE_NEXT'
scene.render.bake_bias = 0.0
scene.render.bake_samples = 0
scene.render.compositor_device = 'GPU'
scene.eevee.use_volume_custom_range = False
scene.eevee.fast_gi_thickness_near = 0.1
scene.eevee.fast_gi_thickness_far = 0.0
scene.eevee.ray_tracing_options.screen_trace_thickness = 0.1
bpy.context.view_layer.update()

# ---- added for rendering (the .blend has no active camera and no usable light): camera, sun
cam_auto = bpy.data.cameras.new('AutoCamera')
cam_auto.lens = 50.0
cam_auto.sensor_width = 36.0
cam_auto.clip_end = 1000.0
ob_auto_camera = bpy.data.objects.new('AutoCamera', cam_auto)
scene.collection.objects.link(ob_auto_camera)
ob_auto_camera.location = (23.599, -28.3189, 27.4815)
ob_auto_camera.rotation_euler = (1.09748, -7.21219e-08, 0.694738)
scene.camera = ob_auto_camera
light_auto_sun = bpy.data.lights.new('AutoSun', 'SUN')
light_auto_sun.energy = 3.0
light_auto_sun.angle = 0.0523599
ob_auto_sun = bpy.data.objects.new('AutoSun', light_auto_sun)
scene.collection.objects.link(ob_auto_sun)
ob_auto_sun.rotation_euler = (0.872665, 0.174533, 0.523599)
bpy.context.view_layer.update()

